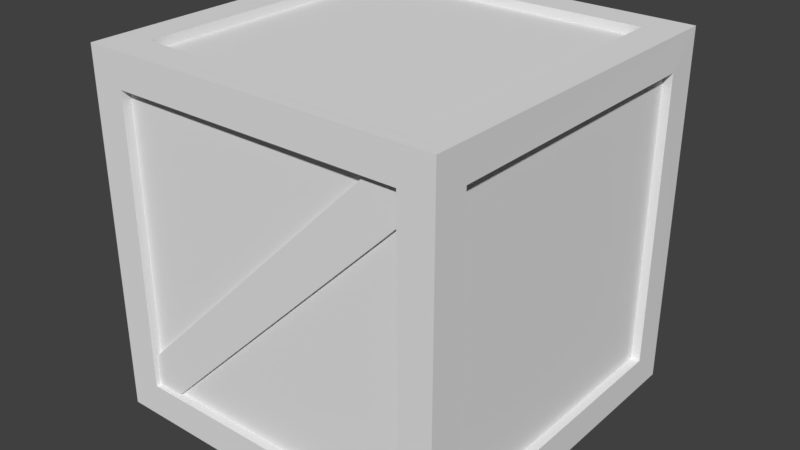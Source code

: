 # Source: crateJack.blend  (saved by Blender 2.79.0; exported with 4.5.12 LTS)
import bpy
from mathutils import Matrix  # noqa: F401  (used for matrix-valued properties, if any)

bpy.ops.wm.read_factory_settings(use_empty=True)
scene = bpy.context.scene
scene.name = 'Scene'

# ---- collections
col_collection_1 = bpy.data.collections.new('Collection 1'); scene.collection.children.link(col_collection_1)

# ---- materials (node trees are filled in below, after node groups)
mat_material = bpy.data.materials.new('Material')
mat_material.alpha_threshold = 0.0
mat_material.use_transparent_shadow = False
mat_material.roughness = 0.5
mat_material.line_color = (0.0, 0.0, 0.0, 1.0)

# ---- material node trees

# ---- world
world_world = bpy.data.worlds.new('World'); scene.world = world_world
world_world.color = (0.05088, 0.05088, 0.05088)
world_world.use_sun_shadow = False
world_world.sun_shadow_jitter_overblur = 0.0
world_world.cycles.sampling_method = 'MANUAL'

# ---- meshes
me_cube = bpy.data.meshes.new('Cube')
me_cube.from_pydata([(1.0, 1.0, -1.0), (1.0, -1.0, -1.0), (-1.0, -1.0, -1.0), (-1.0, 1.0, -1.0), (0.9984, 1.0, 1.0), (1.0, -1.0, 1.0), (-1.0, -1.0, 1.0), (-1.002, 1.0, 1.0), (0.8139, 0.8139, -1.0), (0.8139, -0.8139, -1.0), (-0.8139, -0.8139, -1.0), (-0.8139, 0.8139, -1.0), (0.8122, 0.8143, 1.0), (-0.8155, 0.8143, 1.0), (-0.8139, -0.8139, 1.0), (0.8139, -0.8139, 1.0), (1.0, 0.8139, -0.8139), (1.0, 0.8139, 0.8139), (1.0, -0.8139, 0.8139), (1.0, -0.8139, -0.8139), (0.8139, -1.0, -0.8139), (0.8139, -1.0, 0.8139), (-0.8139, -1.0, 0.8139), (-0.8139, -1.0, -0.8139), (-1.0, -0.8139, -0.8139), (-1.0, -0.8139, 0.8139), (-1.0, 0.8139, 0.8139), (-1.0, 0.8139, -0.8139), (0.8139, 1.0, 0.8139), (0.8139, 1.0, -0.8139), (-0.8139, 1.0, -0.8139), (-0.8139, 1.0, 0.8139), (0.8139, 0.8139, -0.95), (0.8139, -0.8139, -0.95), (-0.8139, -0.8139, -0.95), (-0.8139, 0.8139, -0.95), (0.8139, 0.8139, 0.95), (-0.8139, 0.8139, 0.95), (-0.8139, -0.8139, 0.95), (0.8139, -0.8139, 0.95), (0.95, 0.8139, -0.8139), (0.95, 0.8139, 0.8139), (0.95, -0.8139, 0.8139), (0.95, -0.8139, -0.8139), (0.8139, -0.95, -0.8139), (0.8139, -0.962, 0.8139), (-0.8139, -0.95, 0.8139), (-0.8139, -0.9742, -0.8139), (-0.95, -0.8139, -0.8139), (-0.95, -0.8139, 0.8139), (-0.95, 0.8139, 0.8139), (-0.95, 0.8139, -0.8139), (0.8139, 0.95, 0.8139), (0.8139, 0.9747, -0.8139), (-0.8139, 0.95, -0.8139), (-0.8139, 0.9747, 0.8139), (0.8139, -0.962, 0.6498), (-0.8139, -0.9742, -0.6413), (0.6424, -0.962, 0.8139), (-0.6605, -0.9742, -0.8139), (0.8139, -0.9378, 0.6498), (0.8139, -0.9378, 0.8139), (-0.6605, -0.95, -0.8139), (-0.8139, -0.95, -0.8139), (-0.8139, -0.95, -0.6413), (0.6424, -0.9378, 0.8139), (-0.6381, 0.9747, 0.8139), (0.8139, 0.9747, -0.6643), (-0.8139, 0.9747, 0.645), (0.616, 0.9747, -0.8139), (0.6135, 1.0, -0.8139), (-0.6381, 0.95, 0.8139), (-0.8139, 0.95, 0.8139), (-0.8139, 0.95, 0.645), (0.8139, 0.95, -0.8139), (0.8139, 0.95, -0.6643), (0.616, 0.95, -0.8139)], [], [(32, 33, 34, 35), (36, 37, 38, 39), (40, 41, 42, 43), (44, 60, 62), (48, 49, 50, 51), (31, 28, 52, 72), (0, 1, 9, 8), (1, 2, 10, 9), (2, 3, 11, 10), (3, 0, 8, 11), (4, 7, 13, 12), (7, 6, 14, 13), (6, 5, 15, 14), (5, 4, 12, 15), (0, 4, 17, 16), (4, 5, 18, 17), (5, 1, 19, 18), (1, 0, 16, 19), (1, 5, 21, 20), (5, 6, 22, 21), (6, 2, 23, 22), (2, 1, 20, 23), (2, 6, 25, 24), (6, 7, 26, 25), (7, 3, 27, 26), (3, 2, 24, 27), (4, 0, 29, 28), (0, 3, 30, 70, 29), (3, 7, 31, 30), (7, 4, 28, 31), (8, 9, 33, 32), (9, 10, 34, 33), (10, 11, 35, 34), (11, 8, 32, 35), (12, 13, 37, 36), (13, 14, 38, 37), (14, 15, 39, 38), (15, 12, 36, 39), (16, 17, 41, 40), (17, 18, 42, 41), (18, 19, 43, 42), (19, 16, 40, 43), (20, 21, 61, 60, 44), (21, 22, 46, 65, 61), (22, 23, 63, 64, 46), (24, 25, 49, 48), (25, 26, 50, 49), (26, 27, 51, 50), (27, 24, 48, 51), (28, 29, 74, 75, 52), (30, 31, 72, 73, 54), (59, 56, 45, 58, 57, 47), (64, 65, 46), (57, 58, 65, 64), (56, 59, 62, 60), (66, 67, 53, 69, 68, 55), (73, 76, 54), (67, 66, 71, 75), (68, 69, 76, 73), (70, 30, 54, 76, 74, 29), (23, 20, 44, 62, 63)])
_uv = me_cube.uv_layers.new(name='UVMap')
_uv.uv.foreach_set('vector', [0.6623, 0.8975, 0.4713, 0.8976, 0.4713, 0.7066, 0.6623, 0.7066, 0.8635, 0.1914, 0.6725, 0.1914, 0.6725, 0.0003902, 0.8635, 0.0003902, 0.1914, 0.4713, 0.1914, 0.6623, 0.0003902, 0.6623, 0.0003903, 0.4713, 0.8361, 0.7066, 0.8361, 0.8783, 0.6631, 0.7066, 0.0003902, 0.8541, 0.0003903, 0.6631, 0.1914, 0.6631, 0.1914, 0.8541, 0.4315, 0.229, 0.1922, 0.8533, 0.198, 0.8533, 0.4315, 0.2349, 0.706, 0.4703, 0.4713, 0.4703, 0.4932, 0.4485, 0.6841, 0.4485, 0.4713, 0.4703, 0.4713, 0.2357, 0.4932, 0.2575, 0.4932, 0.4485, 0.4713, 0.2357, 0.706, 0.2357, 0.6841, 0.2575, 0.4932, 0.2575, 0.706, 0.2357, 0.706, 0.4703, 0.6841, 0.4485, 0.6841, 0.2575, 0.2351, 0.4704, 0.0003903, 0.4706, 0.02221, 0.4487, 0.2132, 0.4486, 0.0003903, 0.4706, 0.0003902, 0.2359, 0.02225, 0.2577, 0.02221, 0.4487, 0.0003902, 0.2359, 0.2351, 0.2357, 0.2132, 0.2575, 0.02225, 0.2577, 0.2351, 0.2357, 0.2351, 0.4704, 0.2132, 0.4486, 0.2132, 0.2575, 0.4705, 0.4712, 0.4705, 0.7058, 0.4487, 0.684, 0.4487, 0.493, 0.4705, 0.7058, 0.2358, 0.7058, 0.2577, 0.684, 0.4487, 0.684, 0.2358, 0.7058, 0.2358, 0.4712, 0.2577, 0.493, 0.2577, 0.684, 0.2358, 0.4712, 0.4705, 0.4712, 0.4487, 0.493, 0.2577, 0.493, 0.706, 0.4711, 0.706, 0.7058, 0.6841, 0.6839, 0.6841, 0.493, 0.706, 0.7058, 0.4713, 0.7058, 0.4932, 0.6839, 0.6841, 0.6839, 0.4713, 0.7058, 0.4713, 0.4711, 0.4932, 0.493, 0.4932, 0.6839, 0.4713, 0.4711, 0.706, 0.4711, 0.6841, 0.493, 0.4932, 0.493, 0.2358, 0.2357, 0.4705, 0.2357, 0.4487, 0.2575, 0.2577, 0.2575, 0.4705, 0.2357, 0.4705, 0.4704, 0.4487, 0.4485, 0.4487, 0.2575, 0.4705, 0.4704, 0.2359, 0.4704, 0.2577, 0.4485, 0.4487, 0.4485, 0.2359, 0.4704, 0.2358, 0.2357, 0.2577, 0.2575, 0.2577, 0.4485, 0.0003902, 0.0003902, 0.2398, 0.0003927, 0.218, 0.02238, 0.02267, 0.02231, 0.2398, 0.0003927, 0.2385, 0.2308, 0.2173, 0.2097, 0.2177, 0.04847, 0.218, 0.02238, 0.2385, 0.2308, 0.004153, 0.2349, 0.02562, 0.2125, 0.2173, 0.2097, 0.004153, 0.2349, 0.0003902, 0.0003902, 0.02267, 0.02231, 0.02562, 0.2125, 0.6233, 0.2278, 0.4323, 0.2278, 0.4323, 0.222, 0.6233, 0.222, 0.4315, 0.2278, 0.2405, 0.2278, 0.2405, 0.222, 0.4315, 0.222, 0.6241, 0.222, 0.8151, 0.222, 0.8151, 0.2278, 0.6241, 0.2278, 0.6233, 0.229, 0.8143, 0.229, 0.8143, 0.2349, 0.6233, 0.2349, 0.4315, 0.2079, 0.2405, 0.2079, 0.2407, 0.202, 0.4317, 0.202, 0.4316, 0.2145, 0.2405, 0.2145, 0.2405, 0.2087, 0.4315, 0.2087, 0.4323, 0.2153, 0.6233, 0.2153, 0.6233, 0.2212, 0.4323, 0.2212, 0.2405, 0.2153, 0.4316, 0.2153, 0.4315, 0.2212, 0.2405, 0.2212, 0.9489, 0.4266, 0.9489, 0.2357, 0.9548, 0.2357, 0.9548, 0.4266, 0.9489, 0.9996, 0.9489, 0.8086, 0.9548, 0.8086, 0.9548, 0.9996, 0.9489, 0.8086, 0.9489, 0.6176, 0.9548, 0.6176, 0.9548, 0.8086, 0.9489, 0.6176, 0.9489, 0.4266, 0.9548, 0.4266, 0.9548, 0.6176, 0.6658, 0.006424, 0.4767, 0.01744, 0.4712, 0.01216, 0.4932, 0.006551, 0.6717, 0.0003902, 0.4767, 0.01744, 0.473, 0.2042, 0.4664, 0.2127, 0.4664, 0.03515, 0.4712, 0.01216, 0.473, 0.2042, 0.6602, 0.1952, 0.6657, 0.2034, 0.6423, 0.2041, 0.4664, 0.2127, 0.2405, 0.2012, 0.2617, 0.0003902, 0.2686, 0.006838, 0.2477, 0.1935, 0.2617, 0.0003902, 0.4656, 0.0003902, 0.4585, 0.008108, 0.2686, 0.006838, 0.4656, 0.0003902, 0.4445, 0.2012, 0.4375, 0.1948, 0.4585, 0.008108, 0.4445, 0.2012, 0.2405, 0.2012, 0.2477, 0.1935, 0.4375, 0.1948, 0.1922, 0.8533, 0.1922, 0.6623, 0.198, 0.6623, 0.198, 0.6799, 0.198, 0.8533, 0.2405, 0.229, 0.4315, 0.229, 0.4315, 0.2349, 0.4117, 0.2349, 0.2405, 0.2349, 0.6754, 0.8832, 0.9099, 0.8832, 0.923, 0.8963, 0.9092, 0.91, 0.6768, 0.9092, 0.6631, 0.8954, 0.8275, 0.2357, 0.8275, 0.4772, 0.7068, 0.3564, 0.6768, 0.9092, 0.9092, 0.91, 0.9092, 0.914, 0.6768, 0.9133, 0.9099, 0.8832, 0.6754, 0.8832, 0.6754, 0.8791, 0.9099, 0.8791, 0.1624, 0.8819, 0.3972, 0.8819, 0.4093, 0.8937, 0.3936, 0.9097, 0.1621, 0.9095, 0.1485, 0.8961, 0.8283, 0.4754, 0.8283, 0.2357, 0.9481, 0.3531, 0.3972, 0.8819, 0.1624, 0.8819, 0.1624, 0.8778, 0.3972, 0.8778, 0.1621, 0.9095, 0.3936, 0.9097, 0.3936, 0.9138, 0.1621, 0.9135, 0.1922, 0.6388, 0.1922, 0.4713, 0.198, 0.4713, 0.198, 0.6391, 0.198, 0.6623, 0.1922, 0.6623, 0.6602, 0.1952, 0.6658, 0.006424, 0.6717, 0.0003902, 0.6686, 0.1792, 0.6657, 0.2034])
me_cube.materials.append(mat_material)
me_cube.use_remesh_preserve_volume = False
me_cube.use_remesh_preserve_attributes = False
me_cube.use_mirror_vertex_groups = False
me_cube.update()

# ---- objects
ob_cube = bpy.data.objects.new('Cube', me_cube)

# ---- transforms, parenting, visibility, modifiers, constraints
ob_cube.location = (0.0, 0.0, 1.0)
ob_cube.lock_rotations_4d = False
ob_cube.empty_display_type = 'ARROWS'
ob_cube.lineart.crease_threshold = 0.0

# ---- collection membership
col_collection_1.objects.link(ob_cube)

# ---- scene / render settings (as saved in the file)
scene.frame_start = 1; scene.frame_end = 250; scene.frame_set(1)
scene.render.engine = 'BLENDER_EEVEE_NEXT'
scene.render.resolution_percentage = 50
scene.render.dither_intensity = 0.0
scene.cycles.use_denoising = False
scene.cycles.samples = 128
scene.cycles.sampling_pattern = 'TABULATED_SOBOL'
scene.cycles.use_adaptive_sampling = False
scene.cycles.use_light_tree = False
scene.cycles.blur_glossy = 0.0
scene.cycles.sample_clamp_indirect = 0.0
scene.view_settings.view_transform = 'Standard'
bpy.context.view_layer.update()

# ---- added for rendering (the .blend has no active camera and no usable light): camera, sun
cam_auto = bpy.data.cameras.new('AutoCamera')
cam_auto.lens = 50.0
cam_auto.sensor_width = 36.0
cam_auto.clip_end = 1000.0
ob_auto_camera = bpy.data.objects.new('AutoCamera', cam_auto)
scene.collection.objects.link(ob_auto_camera)
ob_auto_camera.location = (3.2053, -3.84718, 3.5649)
ob_auto_camera.rotation_euler = (1.09748, -7.21219e-08, 0.694738)
scene.camera = ob_auto_camera
light_auto_sun = bpy.data.lights.new('AutoSun', 'SUN')
light_auto_sun.energy = 3.0
light_auto_sun.angle = 0.0523599
ob_auto_sun = bpy.data.objects.new('AutoSun', light_auto_sun)
scene.collection.objects.link(ob_auto_sun)
ob_auto_sun.rotation_euler = (0.872665, 0.174533, 0.523599)
bpy.context.view_layer.update()
